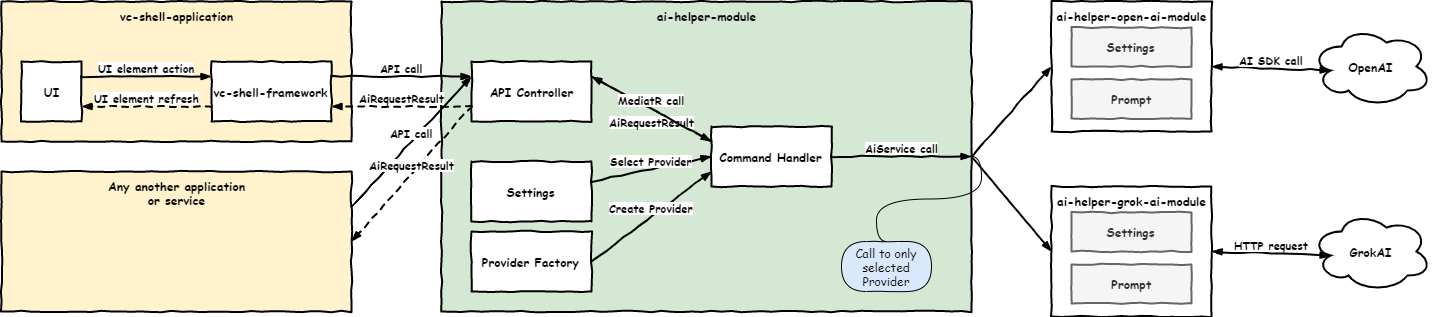

The diagram above was exported from draw.io. Its source (the exported page's mxGraphModel, read from the mxfile embedded in the PNG):
<mxGraphModel dx="1704" dy="496" grid="1" gridSize="10" guides="1" tooltips="1" connect="1" arrows="1" fold="1" page="1" pageScale="1" pageWidth="850" pageHeight="1100" math="0" shadow="0">
  <root>
    <mxCell id="CJbYJ-ats5kkVbLnpUzj-0" />
    <mxCell id="CJbYJ-ats5kkVbLnpUzj-1" parent="CJbYJ-ats5kkVbLnpUzj-0" />
    <mxCell id="CJbYJ-ats5kkVbLnpUzj-3" value="vc-shell-application" style="html=1;whiteSpace=wrap;comic=1;strokeWidth=2;fontFamily=Comic Sans MS;fontStyle=1;verticalAlign=top;fillColor=#fff2cc;strokeColor=#000000;" parent="CJbYJ-ats5kkVbLnpUzj-1" vertex="1">
      <mxGeometry x="-10" y="50" width="350" height="140" as="geometry" />
    </mxCell>
    <mxCell id="CJbYJ-ats5kkVbLnpUzj-4" value="vc-shell-framework" style="html=1;whiteSpace=wrap;comic=1;strokeWidth=2;fontFamily=Comic Sans MS;fontStyle=1;" parent="CJbYJ-ats5kkVbLnpUzj-1" vertex="1">
      <mxGeometry x="200" y="110" width="120" height="60" as="geometry" />
    </mxCell>
    <mxCell id="CJbYJ-ats5kkVbLnpUzj-5" value="ai-helper-module" style="html=1;whiteSpace=wrap;comic=1;strokeWidth=2;fontFamily=Comic Sans MS;fontStyle=1;verticalAlign=top;fillColor=#d5e8d4;strokeColor=#000000;" parent="CJbYJ-ats5kkVbLnpUzj-1" vertex="1">
      <mxGeometry x="430" y="50" width="530" height="310" as="geometry" />
    </mxCell>
    <mxCell id="CJbYJ-ats5kkVbLnpUzj-8" value="OpenAI" style="ellipse;shape=cloud;whiteSpace=wrap;html=1;fontFamily=Comic Sans MS;fontStyle=1;strokeWidth=2;" parent="CJbYJ-ats5kkVbLnpUzj-1" vertex="1">
      <mxGeometry x="1300" y="75" width="120" height="80" as="geometry" />
    </mxCell>
    <mxCell id="CJbYJ-ats5kkVbLnpUzj-9" value="GrokAI" style="ellipse;shape=cloud;whiteSpace=wrap;html=1;strokeWidth=2;fontFamily=Comic Sans MS;fontStyle=1" parent="CJbYJ-ats5kkVbLnpUzj-1" vertex="1">
      <mxGeometry x="1300" y="260" width="120" height="80" as="geometry" />
    </mxCell>
    <mxCell id="CJbYJ-ats5kkVbLnpUzj-10" value="UI" style="html=1;whiteSpace=wrap;comic=1;strokeWidth=2;fontFamily=Comic Sans MS;fontStyle=1;" parent="CJbYJ-ats5kkVbLnpUzj-1" vertex="1">
      <mxGeometry x="10" y="110" width="60" height="60" as="geometry" />
    </mxCell>
    <mxCell id="CJbYJ-ats5kkVbLnpUzj-11" value="Command Handler" style="html=1;whiteSpace=wrap;comic=1;strokeWidth=2;fontFamily=Comic Sans MS;fontStyle=1;" parent="CJbYJ-ats5kkVbLnpUzj-1" vertex="1">
      <mxGeometry x="700" y="175" width="120" height="60" as="geometry" />
    </mxCell>
    <mxCell id="CJbYJ-ats5kkVbLnpUzj-12" value="API Controller" style="html=1;whiteSpace=wrap;comic=1;strokeWidth=2;fontFamily=Comic Sans MS;fontStyle=1;horizontal=1;" parent="CJbYJ-ats5kkVbLnpUzj-1" vertex="1">
      <mxGeometry x="460" y="110" width="120" height="60" as="geometry" />
    </mxCell>
    <mxCell id="CJbYJ-ats5kkVbLnpUzj-13" value="Settings" style="html=1;whiteSpace=wrap;comic=1;strokeWidth=2;fontFamily=Comic Sans MS;fontStyle=1;" parent="CJbYJ-ats5kkVbLnpUzj-1" vertex="1">
      <mxGeometry x="460" y="210" width="120" height="60" as="geometry" />
    </mxCell>
    <mxCell id="CJbYJ-ats5kkVbLnpUzj-14" value="Provider Factory" style="html=1;whiteSpace=wrap;comic=1;strokeWidth=2;fontFamily=Comic Sans MS;fontStyle=1;" parent="CJbYJ-ats5kkVbLnpUzj-1" vertex="1">
      <mxGeometry x="460" y="280" width="120" height="60" as="geometry" />
    </mxCell>
    <mxCell id="CJbYJ-ats5kkVbLnpUzj-19" value="" style="group;fillColor=#f5f5f5;strokeColor=#666666;fontColor=#333333;" parent="CJbYJ-ats5kkVbLnpUzj-1" vertex="1" connectable="0">
      <mxGeometry x="1040" y="235" width="160" height="130" as="geometry" />
    </mxCell>
    <mxCell id="CJbYJ-ats5kkVbLnpUzj-7" value="ai-helper-grok-ai-module" style="html=1;whiteSpace=wrap;comic=1;strokeWidth=2;fontFamily=Comic Sans MS;fontStyle=1;verticalAlign=top;" parent="CJbYJ-ats5kkVbLnpUzj-19" vertex="1">
      <mxGeometry width="160" height="130" as="geometry" />
    </mxCell>
    <mxCell id="CJbYJ-ats5kkVbLnpUzj-17" value="Settings" style="html=1;whiteSpace=wrap;comic=1;strokeWidth=2;fontFamily=Comic Sans MS;fontStyle=1;fillColor=#f5f5f5;strokeColor=#666666;fontColor=#333333;" parent="CJbYJ-ats5kkVbLnpUzj-19" vertex="1">
      <mxGeometry x="20" y="26" width="120" height="39" as="geometry" />
    </mxCell>
    <mxCell id="CJbYJ-ats5kkVbLnpUzj-18" value="Prompt" style="html=1;whiteSpace=wrap;comic=1;strokeWidth=2;fontFamily=Comic Sans MS;fontStyle=1;fillColor=#f5f5f5;strokeColor=#666666;fontColor=#333333;" parent="CJbYJ-ats5kkVbLnpUzj-19" vertex="1">
      <mxGeometry x="20" y="78" width="120" height="39" as="geometry" />
    </mxCell>
    <mxCell id="CJbYJ-ats5kkVbLnpUzj-20" value="" style="group;fontStyle=0;fillColor=#f5f5f5;strokeColor=#666666;fontColor=#333333;" parent="CJbYJ-ats5kkVbLnpUzj-1" vertex="1" connectable="0">
      <mxGeometry x="1040" y="50" width="160" height="130" as="geometry" />
    </mxCell>
    <mxCell id="CJbYJ-ats5kkVbLnpUzj-6" value="ai-helper-open-ai-module" style="html=1;whiteSpace=wrap;comic=1;strokeWidth=2;fontFamily=Comic Sans MS;fontStyle=1;verticalAlign=top;" parent="CJbYJ-ats5kkVbLnpUzj-20" vertex="1">
      <mxGeometry width="160" height="130" as="geometry" />
    </mxCell>
    <mxCell id="CJbYJ-ats5kkVbLnpUzj-15" value="Settings" style="html=1;whiteSpace=wrap;comic=1;strokeWidth=2;fontFamily=Comic Sans MS;fontStyle=1;fillColor=#f5f5f5;strokeColor=#666666;fontColor=#333333;" parent="CJbYJ-ats5kkVbLnpUzj-20" vertex="1">
      <mxGeometry x="20" y="26" width="120" height="39" as="geometry" />
    </mxCell>
    <mxCell id="CJbYJ-ats5kkVbLnpUzj-16" value="Prompt" style="html=1;whiteSpace=wrap;comic=1;strokeWidth=2;fontFamily=Comic Sans MS;fontStyle=1;fillColor=#f5f5f5;strokeColor=#666666;fontColor=#333333;" parent="CJbYJ-ats5kkVbLnpUzj-20" vertex="1">
      <mxGeometry x="20" y="78" width="120" height="39" as="geometry" />
    </mxCell>
    <mxCell id="CJbYJ-ats5kkVbLnpUzj-22" value="UI element action" style="rounded=0;comic=1;strokeWidth=2;endArrow=blockThin;html=1;fontFamily=Comic Sans MS;fontStyle=1;exitX=1;exitY=0.25;exitDx=0;exitDy=0;entryX=0;entryY=0.25;entryDx=0;entryDy=0;verticalAlign=bottom;" parent="CJbYJ-ats5kkVbLnpUzj-1" source="CJbYJ-ats5kkVbLnpUzj-10" target="CJbYJ-ats5kkVbLnpUzj-4" edge="1">
      <mxGeometry width="50" height="50" relative="1" as="geometry">
        <mxPoint x="220" y="360" as="sourcePoint" />
        <mxPoint x="270" y="310" as="targetPoint" />
      </mxGeometry>
    </mxCell>
    <mxCell id="9tT0SBhXC52WItSMM_Y1-1" value="API call" style="rounded=0;comic=1;strokeWidth=2;endArrow=blockThin;html=1;fontFamily=Comic Sans MS;fontStyle=1;entryX=0;entryY=0.25;entryDx=0;entryDy=0;exitX=1;exitY=0.25;exitDx=0;exitDy=0;verticalAlign=bottom;" parent="CJbYJ-ats5kkVbLnpUzj-1" source="CJbYJ-ats5kkVbLnpUzj-4" target="CJbYJ-ats5kkVbLnpUzj-12" edge="1">
      <mxGeometry width="50" height="50" relative="1" as="geometry">
        <mxPoint x="300" y="170" as="sourcePoint" />
        <mxPoint x="350" y="120" as="targetPoint" />
      </mxGeometry>
    </mxCell>
    <mxCell id="9tT0SBhXC52WItSMM_Y1-2" value="UI element refresh" style="rounded=0;comic=1;strokeWidth=2;endArrow=blockThin;html=1;fontFamily=Comic Sans MS;fontStyle=1;exitX=0;exitY=0.75;exitDx=0;exitDy=0;entryX=1;entryY=0.75;entryDx=0;entryDy=0;verticalAlign=bottom;dashed=1;" parent="CJbYJ-ats5kkVbLnpUzj-1" source="CJbYJ-ats5kkVbLnpUzj-4" target="CJbYJ-ats5kkVbLnpUzj-10" edge="1">
      <mxGeometry width="50" height="50" relative="1" as="geometry">
        <mxPoint x="80" y="135" as="sourcePoint" />
        <mxPoint x="210" y="135" as="targetPoint" />
      </mxGeometry>
    </mxCell>
    <mxCell id="9tT0SBhXC52WItSMM_Y1-3" value="AiRequestResult" style="rounded=0;comic=1;strokeWidth=2;endArrow=blockThin;html=1;fontFamily=Comic Sans MS;fontStyle=1;entryX=1;entryY=0.75;entryDx=0;entryDy=0;exitX=0;exitY=0.75;exitDx=0;exitDy=0;dashed=1;verticalAlign=bottom;" parent="CJbYJ-ats5kkVbLnpUzj-1" source="CJbYJ-ats5kkVbLnpUzj-12" target="CJbYJ-ats5kkVbLnpUzj-4" edge="1">
      <mxGeometry width="50" height="50" relative="1" as="geometry">
        <mxPoint x="350" y="135" as="sourcePoint" />
        <mxPoint x="460" y="155" as="targetPoint" />
      </mxGeometry>
    </mxCell>
    <mxCell id="9tT0SBhXC52WItSMM_Y1-5" value="AiRequestResult" style="rounded=0;comic=1;strokeWidth=2;endArrow=blockThin;html=1;fontFamily=Comic Sans MS;fontStyle=1;exitX=0;exitY=0.25;exitDx=0;exitDy=0;entryX=1;entryY=0.25;entryDx=0;entryDy=0;verticalAlign=top;dashed=1;strokeColor=#000000;" parent="CJbYJ-ats5kkVbLnpUzj-1" source="CJbYJ-ats5kkVbLnpUzj-11" target="CJbYJ-ats5kkVbLnpUzj-12" edge="1">
      <mxGeometry width="50" height="50" relative="1" as="geometry">
        <mxPoint x="593.96" y="142.98000000000002" as="sourcePoint" />
        <mxPoint x="640" y="185" as="targetPoint" />
      </mxGeometry>
    </mxCell>
    <mxCell id="9tT0SBhXC52WItSMM_Y1-6" value="Select Provider" style="rounded=0;comic=1;strokeWidth=2;endArrow=blockThin;html=1;fontFamily=Comic Sans MS;fontStyle=1;entryX=0;entryY=0.5;entryDx=0;entryDy=0;verticalAlign=bottom;" parent="CJbYJ-ats5kkVbLnpUzj-1" target="CJbYJ-ats5kkVbLnpUzj-11" edge="1">
      <mxGeometry width="50" height="50" relative="1" as="geometry">
        <mxPoint x="580" y="230" as="sourcePoint" />
        <mxPoint x="850" y="205" as="targetPoint" />
      </mxGeometry>
    </mxCell>
    <mxCell id="9tT0SBhXC52WItSMM_Y1-7" value="Create Provider" style="rounded=0;comic=1;strokeWidth=2;endArrow=blockThin;html=1;fontFamily=Comic Sans MS;fontStyle=1;exitX=1;exitY=0.5;exitDx=0;exitDy=0;entryX=0;entryY=0.75;entryDx=0;entryDy=0;verticalAlign=bottom;" parent="CJbYJ-ats5kkVbLnpUzj-1" source="CJbYJ-ats5kkVbLnpUzj-14" target="CJbYJ-ats5kkVbLnpUzj-11" edge="1">
      <mxGeometry width="50" height="50" relative="1" as="geometry">
        <mxPoint x="855" y="280" as="sourcePoint" />
        <mxPoint x="905" y="230" as="targetPoint" />
      </mxGeometry>
    </mxCell>
    <mxCell id="9tT0SBhXC52WItSMM_Y1-8" value="AiService call" style="rounded=0;comic=1;strokeWidth=2;endArrow=blockThin;html=1;fontFamily=Comic Sans MS;fontStyle=1;exitX=1;exitY=0.5;exitDx=0;exitDy=0;entryX=1;entryY=0.5;entryDx=0;entryDy=0;verticalAlign=bottom;" parent="CJbYJ-ats5kkVbLnpUzj-1" source="CJbYJ-ats5kkVbLnpUzj-11" target="CJbYJ-ats5kkVbLnpUzj-5" edge="1">
      <mxGeometry width="50" height="50" relative="1" as="geometry">
        <mxPoint x="850" y="270" as="sourcePoint" />
        <mxPoint x="900" y="220" as="targetPoint" />
      </mxGeometry>
    </mxCell>
    <mxCell id="9tT0SBhXC52WItSMM_Y1-4" value="MediatR call" style="rounded=0;comic=1;strokeWidth=2;endArrow=blockThin;html=1;fontFamily=Comic Sans MS;fontStyle=1;entryX=0;entryY=0.25;entryDx=0;entryDy=0;verticalAlign=bottom;exitX=1;exitY=0.25;exitDx=0;exitDy=0;" parent="CJbYJ-ats5kkVbLnpUzj-1" source="CJbYJ-ats5kkVbLnpUzj-12" target="CJbYJ-ats5kkVbLnpUzj-11" edge="1">
      <mxGeometry width="50" height="50" relative="1" as="geometry">
        <mxPoint x="584" y="125" as="sourcePoint" />
        <mxPoint x="590" y="360" as="targetPoint" />
      </mxGeometry>
    </mxCell>
    <mxCell id="9tT0SBhXC52WItSMM_Y1-11" value="" style="rounded=0;comic=1;strokeWidth=2;endArrow=blockThin;html=1;fontFamily=Comic Sans MS;fontStyle=1;exitX=1;exitY=0.5;exitDx=0;exitDy=0;entryX=0;entryY=0.5;entryDx=0;entryDy=0;" parent="CJbYJ-ats5kkVbLnpUzj-1" source="CJbYJ-ats5kkVbLnpUzj-5" target="CJbYJ-ats5kkVbLnpUzj-6" edge="1">
      <mxGeometry width="50" height="50" relative="1" as="geometry">
        <mxPoint x="975" y="195" as="sourcePoint" />
        <mxPoint x="1025" y="145" as="targetPoint" />
      </mxGeometry>
    </mxCell>
    <mxCell id="9tT0SBhXC52WItSMM_Y1-13" value="AI SDK call" style="rounded=0;comic=1;strokeWidth=2;endArrow=blockThin;html=1;fontFamily=Comic Sans MS;fontStyle=1;exitX=1;exitY=0.5;exitDx=0;exitDy=0;entryX=0.16;entryY=0.55;entryDx=0;entryDy=0;entryPerimeter=0;verticalAlign=bottom;startArrow=blockThin;startFill=1;" parent="CJbYJ-ats5kkVbLnpUzj-1" source="CJbYJ-ats5kkVbLnpUzj-6" target="CJbYJ-ats5kkVbLnpUzj-8" edge="1">
      <mxGeometry width="50" height="50" relative="1" as="geometry">
        <mxPoint x="1295" y="220" as="sourcePoint" />
        <mxPoint x="1345" y="170" as="targetPoint" />
      </mxGeometry>
    </mxCell>
    <mxCell id="9tT0SBhXC52WItSMM_Y1-14" value="HTTP request" style="rounded=0;comic=1;strokeWidth=2;endArrow=blockThin;html=1;fontFamily=Comic Sans MS;fontStyle=1;exitX=1;exitY=0.5;exitDx=0;exitDy=0;entryX=0.16;entryY=0.55;entryDx=0;entryDy=0;entryPerimeter=0;verticalAlign=bottom;startArrow=blockThin;startFill=1;" parent="CJbYJ-ats5kkVbLnpUzj-1" source="CJbYJ-ats5kkVbLnpUzj-7" target="CJbYJ-ats5kkVbLnpUzj-9" edge="1">
      <mxGeometry width="50" height="50" relative="1" as="geometry">
        <mxPoint x="1235" y="430" as="sourcePoint" />
        <mxPoint x="1285" y="380" as="targetPoint" />
      </mxGeometry>
    </mxCell>
    <mxCell id="9tT0SBhXC52WItSMM_Y1-15" value="" style="rounded=0;comic=1;strokeWidth=2;endArrow=blockThin;html=1;fontFamily=Comic Sans MS;fontStyle=1;exitX=1;exitY=0.5;exitDx=0;exitDy=0;entryX=0;entryY=0.5;entryDx=0;entryDy=0;startArrow=none;startFill=0;" parent="CJbYJ-ats5kkVbLnpUzj-1" source="CJbYJ-ats5kkVbLnpUzj-5" target="CJbYJ-ats5kkVbLnpUzj-7" edge="1">
      <mxGeometry width="50" height="50" relative="1" as="geometry">
        <mxPoint x="1000" y="460" as="sourcePoint" />
        <mxPoint x="1050" y="410" as="targetPoint" />
      </mxGeometry>
    </mxCell>
    <mxCell id="9tT0SBhXC52WItSMM_Y1-16" value="Call to only selected Provider" style="whiteSpace=wrap;html=1;rounded=1;arcSize=50;align=center;verticalAlign=middle;container=1;recursiveResize=0;strokeWidth=1;autosize=1;spacing=4;treeFolding=1;treeMoving=1;fontFamily=Comic Sans MS;comic=1;glass=0;fillColor=#dae8fc;strokeColor=#000000;" parent="CJbYJ-ats5kkVbLnpUzj-1" vertex="1">
      <mxGeometry x="830" y="290" width="90" height="50" as="geometry" />
    </mxCell>
    <mxCell id="9tT0SBhXC52WItSMM_Y1-17" value="" style="edgeStyle=entityRelationEdgeStyle;startArrow=none;endArrow=none;segment=10;curved=1;strokeColor=#000000;strokeWidth=1;fontFamily=Comic Sans MS;exitX=1;exitY=0.5;exitDx=0;exitDy=0;entryX=0.5;entryY=0;entryDx=0;entryDy=0;" parent="CJbYJ-ats5kkVbLnpUzj-1" source="CJbYJ-ats5kkVbLnpUzj-5" target="9tT0SBhXC52WItSMM_Y1-16" edge="1">
      <mxGeometry relative="1" as="geometry">
        <mxPoint x="905" y="222" as="sourcePoint" />
      </mxGeometry>
    </mxCell>
    <mxCell id="0JpBHwqp5O8BK5Eq-IqQ-0" value="Any another application&lt;br&gt;or service" style="html=1;whiteSpace=wrap;comic=1;strokeWidth=2;fontFamily=Comic Sans MS;fontStyle=1;verticalAlign=top;fillColor=#fff2cc;strokeColor=#000000;" vertex="1" parent="CJbYJ-ats5kkVbLnpUzj-1">
      <mxGeometry x="-10" y="220" width="350" height="140" as="geometry" />
    </mxCell>
    <mxCell id="0JpBHwqp5O8BK5Eq-IqQ-5" value="API call" style="rounded=0;comic=1;strokeWidth=2;endArrow=blockThin;html=1;fontFamily=Comic Sans MS;fontStyle=1;exitX=1;exitY=0.25;exitDx=0;exitDy=0;verticalAlign=bottom;entryX=0;entryY=0.25;entryDx=0;entryDy=0;" edge="1" parent="CJbYJ-ats5kkVbLnpUzj-1" source="0JpBHwqp5O8BK5Eq-IqQ-0" target="CJbYJ-ats5kkVbLnpUzj-12">
      <mxGeometry width="50" height="50" relative="1" as="geometry">
        <mxPoint x="330" y="265" as="sourcePoint" />
        <mxPoint x="460" y="130" as="targetPoint" />
      </mxGeometry>
    </mxCell>
    <mxCell id="0JpBHwqp5O8BK5Eq-IqQ-6" value="AiRequestResult" style="rounded=0;comic=1;strokeWidth=2;endArrow=blockThin;html=1;fontFamily=Comic Sans MS;fontStyle=1;entryX=1;entryY=0.5;entryDx=0;entryDy=0;exitX=0;exitY=0.75;exitDx=0;exitDy=0;dashed=1;verticalAlign=bottom;" edge="1" parent="CJbYJ-ats5kkVbLnpUzj-1" source="CJbYJ-ats5kkVbLnpUzj-12" target="0JpBHwqp5O8BK5Eq-IqQ-0">
      <mxGeometry width="50" height="50" relative="1" as="geometry">
        <mxPoint x="470" y="295" as="sourcePoint" />
        <mxPoint x="330" y="295" as="targetPoint" />
      </mxGeometry>
    </mxCell>
  </root>
</mxGraphModel>